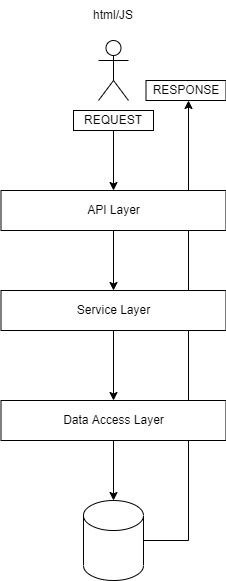

The diagram above was exported from draw.io. Its source (the exported page's mxGraphModel, read from the mxfile embedded in the PNG):
<mxGraphModel dx="494" dy="788" grid="1" gridSize="10" guides="1" tooltips="1" connect="1" arrows="1" fold="1" page="1" pageScale="1" pageWidth="850" pageHeight="1100" math="0" shadow="0">
  <root>
    <mxCell id="0" />
    <mxCell id="1" parent="0" />
    <mxCell id="24dtMDb2O3tuwOcDNFHx-17" value="" style="endArrow=classic;html=1;rounded=0;" edge="1" parent="1">
      <mxGeometry width="50" height="50" relative="1" as="geometry">
        <mxPoint x="360" y="580" as="sourcePoint" />
        <mxPoint x="360" y="140" as="targetPoint" />
      </mxGeometry>
    </mxCell>
    <mxCell id="24dtMDb2O3tuwOcDNFHx-1" value="&lt;br&gt;" style="shape=umlActor;verticalLabelPosition=bottom;verticalAlign=top;html=1;outlineConnect=0;" vertex="1" parent="1">
      <mxGeometry x="270" y="80" width="30" height="60" as="geometry" />
    </mxCell>
    <mxCell id="24dtMDb2O3tuwOcDNFHx-2" value="" style="endArrow=classic;html=1;rounded=0;exitX=0.5;exitY=1;exitDx=0;exitDy=0;" edge="1" parent="1" source="24dtMDb2O3tuwOcDNFHx-15">
      <mxGeometry width="50" height="50" relative="1" as="geometry">
        <mxPoint x="285" y="190" as="sourcePoint" />
        <mxPoint x="285" y="230" as="targetPoint" />
      </mxGeometry>
    </mxCell>
    <mxCell id="24dtMDb2O3tuwOcDNFHx-3" value="API Layer" style="rounded=0;whiteSpace=wrap;html=1;" vertex="1" parent="1">
      <mxGeometry x="172.5" y="230" width="225" height="40" as="geometry" />
    </mxCell>
    <mxCell id="24dtMDb2O3tuwOcDNFHx-6" value="Service Layer" style="rounded=0;whiteSpace=wrap;html=1;" vertex="1" parent="1">
      <mxGeometry x="172.5" y="330" width="225" height="40" as="geometry" />
    </mxCell>
    <mxCell id="24dtMDb2O3tuwOcDNFHx-7" value="Data Access Layer" style="rounded=0;whiteSpace=wrap;html=1;" vertex="1" parent="1">
      <mxGeometry x="172.5" y="440" width="225" height="40" as="geometry" />
    </mxCell>
    <mxCell id="24dtMDb2O3tuwOcDNFHx-8" value="" style="shape=cylinder3;whiteSpace=wrap;html=1;boundedLbl=1;backgroundOutline=1;size=15;" vertex="1" parent="1">
      <mxGeometry x="255" y="540" width="60" height="80" as="geometry" />
    </mxCell>
    <mxCell id="24dtMDb2O3tuwOcDNFHx-9" value="" style="endArrow=classic;html=1;rounded=0;exitX=0.5;exitY=1;exitDx=0;exitDy=0;entryX=0.5;entryY=0;entryDx=0;entryDy=0;" edge="1" parent="1" source="24dtMDb2O3tuwOcDNFHx-3" target="24dtMDb2O3tuwOcDNFHx-6">
      <mxGeometry width="50" height="50" relative="1" as="geometry">
        <mxPoint x="270" y="380" as="sourcePoint" />
        <mxPoint x="320" y="330" as="targetPoint" />
      </mxGeometry>
    </mxCell>
    <mxCell id="24dtMDb2O3tuwOcDNFHx-10" value="" style="endArrow=classic;html=1;rounded=0;exitX=0.5;exitY=1;exitDx=0;exitDy=0;entryX=0.5;entryY=0;entryDx=0;entryDy=0;" edge="1" parent="1" source="24dtMDb2O3tuwOcDNFHx-6" target="24dtMDb2O3tuwOcDNFHx-7">
      <mxGeometry width="50" height="50" relative="1" as="geometry">
        <mxPoint x="295" y="280" as="sourcePoint" />
        <mxPoint x="295" y="340" as="targetPoint" />
      </mxGeometry>
    </mxCell>
    <mxCell id="24dtMDb2O3tuwOcDNFHx-11" value="" style="endArrow=classic;html=1;rounded=0;exitX=0.5;exitY=1;exitDx=0;exitDy=0;entryX=0.5;entryY=0;entryDx=0;entryDy=0;entryPerimeter=0;" edge="1" parent="1" source="24dtMDb2O3tuwOcDNFHx-7" target="24dtMDb2O3tuwOcDNFHx-8">
      <mxGeometry width="50" height="50" relative="1" as="geometry">
        <mxPoint x="295" y="380" as="sourcePoint" />
        <mxPoint x="295" y="450" as="targetPoint" />
      </mxGeometry>
    </mxCell>
    <mxCell id="24dtMDb2O3tuwOcDNFHx-13" value="html/JS" style="text;html=1;strokeColor=none;fillColor=none;align=center;verticalAlign=middle;whiteSpace=wrap;rounded=0;" vertex="1" parent="1">
      <mxGeometry x="255" y="40" width="60" height="30" as="geometry" />
    </mxCell>
    <mxCell id="24dtMDb2O3tuwOcDNFHx-15" value="REQUEST" style="rounded=0;whiteSpace=wrap;html=1;" vertex="1" parent="1">
      <mxGeometry x="245" y="150" width="80" height="20" as="geometry" />
    </mxCell>
    <mxCell id="24dtMDb2O3tuwOcDNFHx-16" value="" style="endArrow=none;html=1;rounded=0;exitX=1;exitY=0.5;exitDx=0;exitDy=0;exitPerimeter=0;" edge="1" parent="1" source="24dtMDb2O3tuwOcDNFHx-8">
      <mxGeometry width="50" height="50" relative="1" as="geometry">
        <mxPoint x="270" y="380" as="sourcePoint" />
        <mxPoint x="360" y="580" as="targetPoint" />
      </mxGeometry>
    </mxCell>
    <mxCell id="24dtMDb2O3tuwOcDNFHx-18" value="RESPONSE" style="rounded=0;whiteSpace=wrap;html=1;" vertex="1" parent="1">
      <mxGeometry x="317.5" y="120" width="80" height="20" as="geometry" />
    </mxCell>
  </root>
</mxGraphModel>